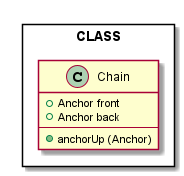

The diagram above was rendered by PlantUML. Its source (embedded in the PNG):
@startuml

package CLASS <<Rectangle>>{

    class Chain {
            +{field} Anchor front
            +{field} Anchor back
        --
            +{method} anchorUp (Anchor)
    }
}

@enduml